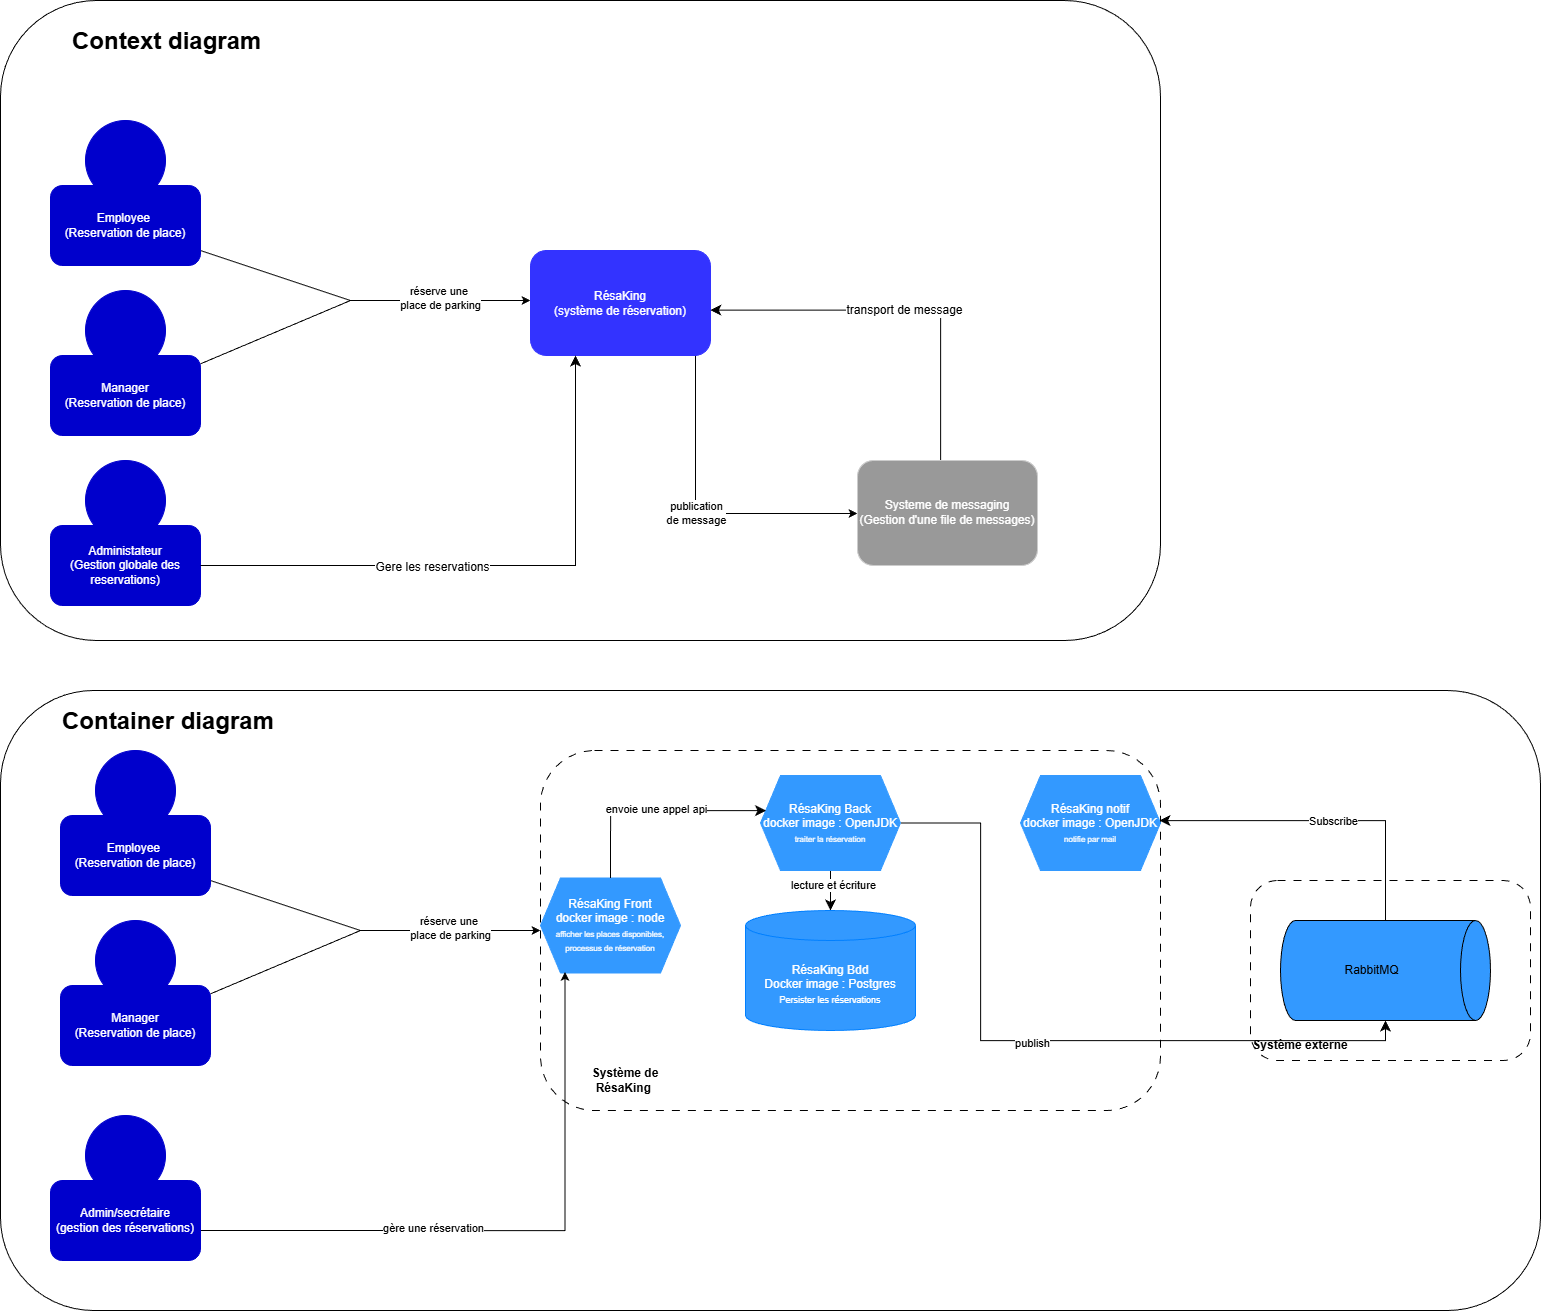

The diagram above was exported from draw.io. Its source (the exported page's mxGraphModel, read from the mxfile embedded in the PNG):
<mxGraphModel dx="3405" dy="2525" grid="1" gridSize="10" guides="1" tooltips="1" connect="1" arrows="1" fold="1" page="1" pageScale="1" pageWidth="827" pageHeight="1169" math="0" shadow="0">
  <root>
    <mxCell id="0" />
    <mxCell id="1" parent="0" />
    <mxCell id="IQD8-U92ElfGxIm7-_Jk-16" parent="1" style="rounded=1;whiteSpace=wrap;html=1;" value="" vertex="1">
      <mxGeometry height="620" width="1540" x="-780" y="-390" as="geometry" />
    </mxCell>
    <mxCell id="OEurJ3VWiiocHxt7FKPz-34" parent="1" style="rounded=1;whiteSpace=wrap;html=1;dashed=1;dashPattern=8 8;" value="" vertex="1">
      <mxGeometry height="180" width="280" x="470" y="-200" as="geometry" />
    </mxCell>
    <mxCell id="OEurJ3VWiiocHxt7FKPz-32" parent="1" style="rounded=1;whiteSpace=wrap;html=1;dashed=1;dashPattern=8 8;" value="" vertex="1">
      <mxGeometry height="360" width="620" x="-240" y="-330" as="geometry" />
    </mxCell>
    <mxCell id="IQD8-U92ElfGxIm7-_Jk-14" parent="1" style="rounded=1;whiteSpace=wrap;html=1;" value="" vertex="1">
      <mxGeometry height="640" width="1160" x="-780" y="-1080" as="geometry" />
    </mxCell>
    <mxCell id="IQD8-U92ElfGxIm7-_Jk-4" edge="1" parent="1" style="edgeStyle=orthogonalEdgeStyle;rounded=0;orthogonalLoop=1;jettySize=auto;html=1;">
      <mxGeometry relative="1" as="geometry">
        <mxPoint x="-430" y="-780" as="sourcePoint" />
        <mxPoint x="-250" y="-780" as="targetPoint" />
      </mxGeometry>
    </mxCell>
    <mxCell id="IQD8-U92ElfGxIm7-_Jk-12" connectable="0" parent="IQD8-U92ElfGxIm7-_Jk-4" style="edgeLabel;html=1;align=center;verticalAlign=middle;resizable=0;points=[];" value="réserve une&amp;nbsp;&lt;div&gt;place de parking&lt;/div&gt;" vertex="1">
      <mxGeometry relative="1" x="-0.0166" y="3" as="geometry">
        <mxPoint as="offset" />
      </mxGeometry>
    </mxCell>
    <mxCell id="IQD8-U92ElfGxIm7-_Jk-7" edge="1" parent="1" source="IQD8-U92ElfGxIm7-_Jk-5" style="edgeStyle=orthogonalEdgeStyle;rounded=0;orthogonalLoop=1;jettySize=auto;html=1;entryX=0;entryY=0.5;entryDx=0;entryDy=0;" target="IQD8-U92ElfGxIm7-_Jk-9">
      <mxGeometry relative="1" as="geometry">
        <Array as="points">
          <mxPoint x="-85" y="-567" />
          <mxPoint x="77" y="-567" />
        </Array>
        <mxPoint x="-80" y="-345" as="targetPoint" />
      </mxGeometry>
    </mxCell>
    <mxCell id="IQD8-U92ElfGxIm7-_Jk-13" connectable="0" parent="IQD8-U92ElfGxIm7-_Jk-7" style="edgeLabel;html=1;align=center;verticalAlign=middle;resizable=0;points=[];" value="publication&lt;div&gt;de message&lt;/div&gt;" vertex="1">
      <mxGeometry relative="1" x="-0.0089" y="1" as="geometry">
        <mxPoint as="offset" />
      </mxGeometry>
    </mxCell>
    <mxCell id="IQD8-U92ElfGxIm7-_Jk-5" parent="1" style="rounded=1;whiteSpace=wrap;html=1;strokeColor=#3333FF;fillColor=#3333FF;" value="&lt;font style=&quot;color: rgb(255, 255, 255);&quot;&gt;RésaKing&lt;/font&gt;&lt;div&gt;&lt;font style=&quot;color: rgb(255, 255, 255);&quot;&gt;(système de réservation)&lt;/font&gt;&lt;/div&gt;" vertex="1">
      <mxGeometry height="105" width="180" x="-250" y="-830" as="geometry" />
    </mxCell>
    <mxCell id="zoL2fMWsI0kBS-hrkgV6-6" edge="1" parent="1" source="IQD8-U92ElfGxIm7-_Jk-9" style="edgeStyle=orthogonalEdgeStyle;rounded=0;orthogonalLoop=1;jettySize=auto;html=1;fontSize=12;startSize=8;endSize=8;entryX=0.999;entryY=0.568;entryDx=0;entryDy=0;entryPerimeter=0;" target="IQD8-U92ElfGxIm7-_Jk-5">
      <mxGeometry relative="1" as="geometry">
        <Array as="points">
          <mxPoint x="160" y="-770" />
        </Array>
        <mxPoint x="160" y="-509.96296296296305" as="targetPoint" />
      </mxGeometry>
    </mxCell>
    <mxCell id="zoL2fMWsI0kBS-hrkgV6-18" connectable="0" parent="zoL2fMWsI0kBS-hrkgV6-6" style="edgeLabel;html=1;align=center;verticalAlign=middle;resizable=0;points=[];fontSize=12;" value="transport de message" vertex="1">
      <mxGeometry relative="1" x="-0.0178" as="geometry">
        <mxPoint as="offset" />
      </mxGeometry>
    </mxCell>
    <mxCell id="IQD8-U92ElfGxIm7-_Jk-9" parent="1" style="rounded=1;whiteSpace=wrap;html=1;fillColor=#999999;strokeColor=#CCCCCC;" value="&lt;div&gt;&lt;font style=&quot;color: rgb(255, 255, 255);&quot;&gt;Systeme de messaging&lt;/font&gt;&lt;/div&gt;&lt;div&gt;&lt;font style=&quot;color: rgb(255, 255, 255);&quot;&gt;(Gestion d'une file de messages)&lt;/font&gt;&lt;/div&gt;" vertex="1">
      <mxGeometry height="105" width="180" x="77" y="-620" as="geometry" />
    </mxCell>
    <mxCell id="IQD8-U92ElfGxIm7-_Jk-15" parent="1" style="text;html=1;whiteSpace=wrap;overflow=hidden;rounded=0;" value="&lt;h1 style=&quot;margin-top: 0px;&quot;&gt;Context diagram&lt;/h1&gt;" vertex="1">
      <mxGeometry height="120" width="200" x="-710" y="-1060" as="geometry" />
    </mxCell>
    <mxCell id="IQD8-U92ElfGxIm7-_Jk-25" parent="1" style="text;html=1;whiteSpace=wrap;overflow=hidden;rounded=0;" value="&lt;h1 style=&quot;margin-top: 0px;&quot;&gt;Container diagram&lt;/h1&gt;" vertex="1">
      <mxGeometry height="120" width="220" x="-720" y="-380" as="geometry" />
    </mxCell>
    <mxCell id="zoL2fMWsI0kBS-hrkgV6-4" edge="1" parent="1" source="IQD8-U92ElfGxIm7-_Jk-32" style="edgeStyle=orthogonalEdgeStyle;rounded=0;orthogonalLoop=1;jettySize=auto;html=1;fontSize=12;startSize=8;endSize=8;exitX=1;exitY=0.5;exitDx=0;exitDy=0;" target="IQD8-U92ElfGxIm7-_Jk-35">
      <mxGeometry relative="1" as="geometry">
        <Array as="points">
          <mxPoint x="200" y="-257" />
          <mxPoint x="200" y="-40" />
          <mxPoint x="605" y="-40" />
        </Array>
      </mxGeometry>
    </mxCell>
    <mxCell id="OEurJ3VWiiocHxt7FKPz-3" connectable="0" parent="zoL2fMWsI0kBS-hrkgV6-4" style="edgeLabel;html=1;align=center;verticalAlign=middle;resizable=0;points=[];" value="publish" vertex="1">
      <mxGeometry relative="1" x="-0.0328" y="-2" as="geometry">
        <mxPoint as="offset" />
      </mxGeometry>
    </mxCell>
    <mxCell id="IQD8-U92ElfGxIm7-_Jk-26" parent="1" style="shape=hexagon;perimeter=hexagonPerimeter2;whiteSpace=wrap;html=1;fixedSize=1;fillColor=#3399FF;strokeColor=#3399FF;" value="&lt;font style=&quot;color: rgb(255, 255, 255);&quot;&gt;RésaKing Front&lt;/font&gt;&lt;div&gt;&lt;font style=&quot;color: rgb(255, 255, 255);&quot;&gt;docker image : node&lt;/font&gt;&lt;/div&gt;&lt;div&gt;&lt;font style=&quot;color: rgb(255, 255, 255); font-size: 8px;&quot;&gt;afficher les places disponibles, processus de réservation&lt;/font&gt;&lt;/div&gt;" vertex="1">
      <mxGeometry height="95" width="140" x="-240" y="-202.5" as="geometry" />
    </mxCell>
    <mxCell id="zoL2fMWsI0kBS-hrkgV6-2" edge="1" parent="1" source="IQD8-U92ElfGxIm7-_Jk-32" style="edgeStyle=none;curved=1;rounded=0;orthogonalLoop=1;jettySize=auto;html=1;fontSize=12;startSize=8;endSize=8;" target="IQD8-U92ElfGxIm7-_Jk-34">
      <mxGeometry relative="1" as="geometry" />
    </mxCell>
    <mxCell id="OEurJ3VWiiocHxt7FKPz-2" connectable="0" parent="zoL2fMWsI0kBS-hrkgV6-2" style="edgeLabel;html=1;align=center;verticalAlign=middle;resizable=0;points=[];" value="lecture et écriture" vertex="1">
      <mxGeometry relative="1" x="-0.25" y="2" as="geometry">
        <mxPoint as="offset" />
      </mxGeometry>
    </mxCell>
    <mxCell id="IQD8-U92ElfGxIm7-_Jk-32" parent="1" style="shape=hexagon;perimeter=hexagonPerimeter2;whiteSpace=wrap;html=1;fixedSize=1;fillColor=#3399FF;strokeColor=#3399FF;" value="&lt;font style=&quot;color: rgb(255, 255, 255);&quot;&gt;RésaKing Back&lt;/font&gt;&lt;div&gt;&lt;font style=&quot;color: rgb(255, 255, 255);&quot;&gt;docker image : OpenJDK&lt;/font&gt;&lt;/div&gt;&lt;div&gt;&lt;font style=&quot;color: rgb(255, 255, 255); font-size: 8px;&quot;&gt;traiter la réservation&lt;/font&gt;&lt;/div&gt;" vertex="1">
      <mxGeometry height="95" width="140" x="-20" y="-305" as="geometry" />
    </mxCell>
    <mxCell id="IQD8-U92ElfGxIm7-_Jk-34" parent="1" style="shape=cylinder3;whiteSpace=wrap;html=1;boundedLbl=1;backgroundOutline=1;size=15;fillColor=#3399FF;strokeColor=#007FFF;" value="&lt;font style=&quot;color: rgb(255, 255, 255);&quot;&gt;RésaKing Bdd&lt;/font&gt;&lt;div&gt;&lt;font style=&quot;color: rgb(255, 255, 255);&quot;&gt;Docker image : Postgres&lt;/font&gt;&lt;/div&gt;&lt;div&gt;&lt;font style=&quot;font-size: 9px; color: rgb(255, 255, 255);&quot;&gt;Persister les réservations&lt;/font&gt;&lt;/div&gt;" vertex="1">
      <mxGeometry height="120" width="170" x="-35" y="-170" as="geometry" />
    </mxCell>
    <mxCell id="zoL2fMWsI0kBS-hrkgV6-5" edge="1" parent="1" source="IQD8-U92ElfGxIm7-_Jk-35" style="edgeStyle=orthogonalEdgeStyle;rounded=0;orthogonalLoop=1;jettySize=auto;html=1;fontSize=12;startSize=8;endSize=8;" target="6NAI51qbTG_RYyw0Mb4H-1">
      <mxGeometry relative="1" as="geometry">
        <Array as="points">
          <mxPoint x="605" y="-260" />
        </Array>
      </mxGeometry>
    </mxCell>
    <mxCell id="OEurJ3VWiiocHxt7FKPz-4" connectable="0" parent="zoL2fMWsI0kBS-hrkgV6-5" style="edgeLabel;html=1;align=center;verticalAlign=middle;resizable=0;points=[];" value="Subscribe" vertex="1">
      <mxGeometry relative="1" x="-0.0676" as="geometry">
        <mxPoint as="offset" />
      </mxGeometry>
    </mxCell>
    <mxCell id="IQD8-U92ElfGxIm7-_Jk-35" parent="1" style="shape=cylinder3;whiteSpace=wrap;html=1;boundedLbl=1;backgroundOutline=1;size=15;direction=south;fillColor=#3399FF;" value="RabbitMQ" vertex="1">
      <mxGeometry height="100" width="210" x="500" y="-160" as="geometry" />
    </mxCell>
    <mxCell id="6NAI51qbTG_RYyw0Mb4H-1" parent="1" style="shape=hexagon;perimeter=hexagonPerimeter2;whiteSpace=wrap;html=1;fixedSize=1;fillColor=#3399FF;strokeColor=#3399FF;" value="&lt;font style=&quot;color: rgb(255, 255, 255);&quot;&gt;RésaKing notif&lt;/font&gt;&lt;div&gt;&lt;font style=&quot;color: rgb(255, 255, 255);&quot;&gt;docker image : OpenJDK&lt;/font&gt;&lt;/div&gt;&lt;div&gt;&lt;font color=&quot;#ffffff&quot;&gt;&lt;span style=&quot;font-size: 8px;&quot;&gt;notifie par mail&lt;/span&gt;&lt;/font&gt;&lt;/div&gt;" vertex="1">
      <mxGeometry height="95" width="140" x="240" y="-305" as="geometry" />
    </mxCell>
    <mxCell id="zoL2fMWsI0kBS-hrkgV6-3" edge="1" parent="1" source="IQD8-U92ElfGxIm7-_Jk-26" style="edgeStyle=orthogonalEdgeStyle;rounded=0;orthogonalLoop=1;jettySize=auto;html=1;entryX=0.04;entryY=0.373;entryDx=0;entryDy=0;entryPerimeter=0;fontSize=12;startSize=8;endSize=8;exitX=0.5;exitY=0;exitDx=0;exitDy=0;">
      <mxGeometry relative="1" as="geometry">
        <Array as="points">
          <mxPoint x="-170" y="-270" />
          <mxPoint x="-14" y="-270" />
        </Array>
        <mxPoint x="-100.00203007518826" y="-154.97142857142853" as="sourcePoint" />
        <mxPoint x="-14.3900000000001" y="-269.56500000000005" as="targetPoint" />
      </mxGeometry>
    </mxCell>
    <mxCell id="OEurJ3VWiiocHxt7FKPz-1" connectable="0" parent="zoL2fMWsI0kBS-hrkgV6-3" style="edgeLabel;html=1;align=center;verticalAlign=middle;resizable=0;points=[];" value="envoie une appel api" vertex="1">
      <mxGeometry relative="1" x="0.0157" y="2" as="geometry">
        <mxPoint as="offset" />
      </mxGeometry>
    </mxCell>
    <mxCell id="zoL2fMWsI0kBS-hrkgV6-7" connectable="0" parent="1" style="group" value="" vertex="1">
      <mxGeometry height="145" width="150" x="-730" y="-960" as="geometry" />
    </mxCell>
    <mxCell id="IQD8-U92ElfGxIm7-_Jk-11" parent="zoL2fMWsI0kBS-hrkgV6-7" style="ellipse;whiteSpace=wrap;html=1;aspect=fixed;strokeColor=#0000CC;fillColor=#0000CC;" value="" vertex="1">
      <mxGeometry height="80" width="80" x="35" as="geometry" />
    </mxCell>
    <mxCell id="zoL2fMWsI0kBS-hrkgV6-14" edge="1" parent="zoL2fMWsI0kBS-hrkgV6-7" source="IQD8-U92ElfGxIm7-_Jk-10" style="edgeStyle=none;curved=1;rounded=0;orthogonalLoop=1;jettySize=auto;html=1;fontSize=12;startSize=8;endSize=8;endArrow=none;endFill=0;">
      <mxGeometry relative="1" as="geometry">
        <mxPoint x="300" y="180.00000000000023" as="targetPoint" />
      </mxGeometry>
    </mxCell>
    <mxCell id="IQD8-U92ElfGxIm7-_Jk-10" parent="zoL2fMWsI0kBS-hrkgV6-7" style="rounded=1;whiteSpace=wrap;html=1;fillColor=#0000CC;strokeColor=#0000CC;" value="&lt;font style=&quot;color: rgb(255, 255, 255);&quot;&gt;Employee&amp;nbsp;&lt;/font&gt;&lt;div&gt;&lt;font color=&quot;#ffffff&quot;&gt;(Reservation de place)&lt;/font&gt;&lt;/div&gt;" vertex="1">
      <mxGeometry height="80" width="150" y="65" as="geometry" />
    </mxCell>
    <mxCell id="zoL2fMWsI0kBS-hrkgV6-8" connectable="0" parent="1" style="group" value="" vertex="1">
      <mxGeometry height="145" width="150" x="-730" y="-790" as="geometry" />
    </mxCell>
    <mxCell id="zoL2fMWsI0kBS-hrkgV6-9" parent="zoL2fMWsI0kBS-hrkgV6-8" style="ellipse;whiteSpace=wrap;html=1;aspect=fixed;strokeColor=#0000CC;fillColor=#0000CC;" value="" vertex="1">
      <mxGeometry height="80" width="80" x="35" as="geometry" />
    </mxCell>
    <mxCell id="zoL2fMWsI0kBS-hrkgV6-15" edge="1" parent="zoL2fMWsI0kBS-hrkgV6-8" source="zoL2fMWsI0kBS-hrkgV6-10" style="edgeStyle=none;curved=1;rounded=0;orthogonalLoop=1;jettySize=auto;html=1;fontSize=12;startSize=8;endSize=8;endArrow=none;endFill=0;">
      <mxGeometry relative="1" as="geometry">
        <mxPoint x="300" y="10.000000000000227" as="targetPoint" />
      </mxGeometry>
    </mxCell>
    <mxCell id="zoL2fMWsI0kBS-hrkgV6-10" parent="zoL2fMWsI0kBS-hrkgV6-8" style="rounded=1;whiteSpace=wrap;html=1;fillColor=#0000CC;strokeColor=#0000CC;" value="&lt;font style=&quot;color: rgb(255, 255, 255);&quot;&gt;Manager&lt;/font&gt;&lt;div&gt;&lt;font style=&quot;color: rgb(255, 255, 255);&quot;&gt;(Reservation de place)&lt;/font&gt;&lt;/div&gt;" vertex="1">
      <mxGeometry height="80" width="150" y="65" as="geometry" />
    </mxCell>
    <mxCell id="zoL2fMWsI0kBS-hrkgV6-11" connectable="0" parent="1" style="group" value="" vertex="1">
      <mxGeometry height="145" width="150" x="-730" y="-620" as="geometry" />
    </mxCell>
    <mxCell id="zoL2fMWsI0kBS-hrkgV6-12" parent="zoL2fMWsI0kBS-hrkgV6-11" style="ellipse;whiteSpace=wrap;html=1;aspect=fixed;strokeColor=#0000CC;fillColor=#0000CC;" value="" vertex="1">
      <mxGeometry height="80" width="80" x="35" as="geometry" />
    </mxCell>
    <mxCell id="zoL2fMWsI0kBS-hrkgV6-13" parent="zoL2fMWsI0kBS-hrkgV6-11" style="rounded=1;whiteSpace=wrap;html=1;fillColor=#0000CC;strokeColor=#0000CC;" value="&lt;div&gt;&lt;font style=&quot;color: rgb(255, 255, 255);&quot;&gt;Administateur&lt;/font&gt;&lt;/div&gt;&lt;div&gt;&lt;font style=&quot;color: rgb(255, 255, 255);&quot;&gt;(Gestion globale des reservations)&lt;/font&gt;&lt;/div&gt;" vertex="1">
      <mxGeometry height="80" width="150" y="65" as="geometry" />
    </mxCell>
    <mxCell id="zoL2fMWsI0kBS-hrkgV6-16" edge="1" parent="1" source="zoL2fMWsI0kBS-hrkgV6-13" style="edgeStyle=orthogonalEdgeStyle;rounded=0;orthogonalLoop=1;jettySize=auto;html=1;entryX=0.25;entryY=1;entryDx=0;entryDy=0;fontSize=12;startSize=8;endSize=8;" target="IQD8-U92ElfGxIm7-_Jk-5">
      <mxGeometry relative="1" as="geometry">
        <Array as="points">
          <mxPoint x="-205" y="-515" />
        </Array>
      </mxGeometry>
    </mxCell>
    <mxCell id="zoL2fMWsI0kBS-hrkgV6-17" connectable="0" parent="zoL2fMWsI0kBS-hrkgV6-16" style="edgeLabel;html=1;align=center;verticalAlign=middle;resizable=0;points=[];fontSize=12;" value="Gere les reservations" vertex="1">
      <mxGeometry relative="1" x="-0.2107" y="-1" as="geometry">
        <mxPoint as="offset" />
      </mxGeometry>
    </mxCell>
    <mxCell id="zoL2fMWsI0kBS-hrkgV6-33" edge="1" parent="1" style="edgeStyle=orthogonalEdgeStyle;rounded=0;orthogonalLoop=1;jettySize=auto;html=1;">
      <mxGeometry relative="1" as="geometry">
        <mxPoint x="-420" y="-150" as="sourcePoint" />
        <mxPoint x="-240" y="-150" as="targetPoint" />
      </mxGeometry>
    </mxCell>
    <mxCell id="zoL2fMWsI0kBS-hrkgV6-34" connectable="0" parent="zoL2fMWsI0kBS-hrkgV6-33" style="edgeLabel;html=1;align=center;verticalAlign=middle;resizable=0;points=[];" value="réserve une&amp;nbsp;&lt;div&gt;place de parking&lt;/div&gt;" vertex="1">
      <mxGeometry relative="1" x="-0.0166" y="3" as="geometry">
        <mxPoint as="offset" />
      </mxGeometry>
    </mxCell>
    <mxCell id="zoL2fMWsI0kBS-hrkgV6-35" connectable="0" parent="1" style="group" value="" vertex="1">
      <mxGeometry height="145" width="150" x="-720" y="-330" as="geometry" />
    </mxCell>
    <mxCell id="zoL2fMWsI0kBS-hrkgV6-36" parent="zoL2fMWsI0kBS-hrkgV6-35" style="ellipse;whiteSpace=wrap;html=1;aspect=fixed;strokeColor=#0000CC;fillColor=#0000CC;" value="" vertex="1">
      <mxGeometry height="80" width="80" x="35" as="geometry" />
    </mxCell>
    <mxCell id="zoL2fMWsI0kBS-hrkgV6-37" edge="1" parent="zoL2fMWsI0kBS-hrkgV6-35" source="zoL2fMWsI0kBS-hrkgV6-38" style="edgeStyle=none;curved=1;rounded=0;orthogonalLoop=1;jettySize=auto;html=1;fontSize=12;startSize=8;endSize=8;endArrow=none;endFill=0;">
      <mxGeometry relative="1" as="geometry">
        <mxPoint x="300" y="180.00000000000023" as="targetPoint" />
      </mxGeometry>
    </mxCell>
    <mxCell id="zoL2fMWsI0kBS-hrkgV6-38" parent="zoL2fMWsI0kBS-hrkgV6-35" style="rounded=1;whiteSpace=wrap;html=1;fillColor=#0000CC;strokeColor=#0000CC;" value="&lt;font style=&quot;color: rgb(255, 255, 255);&quot;&gt;Employee&amp;nbsp;&lt;/font&gt;&lt;div&gt;&lt;font color=&quot;#ffffff&quot;&gt;(Reservation de place)&lt;/font&gt;&lt;/div&gt;" vertex="1">
      <mxGeometry height="80" width="150" y="65" as="geometry" />
    </mxCell>
    <mxCell id="zoL2fMWsI0kBS-hrkgV6-39" connectable="0" parent="1" style="group" value="" vertex="1">
      <mxGeometry height="145" width="150" x="-720" y="-160" as="geometry" />
    </mxCell>
    <mxCell id="zoL2fMWsI0kBS-hrkgV6-40" parent="zoL2fMWsI0kBS-hrkgV6-39" style="ellipse;whiteSpace=wrap;html=1;aspect=fixed;strokeColor=#0000CC;fillColor=#0000CC;" value="" vertex="1">
      <mxGeometry height="80" width="80" x="35" as="geometry" />
    </mxCell>
    <mxCell id="zoL2fMWsI0kBS-hrkgV6-41" edge="1" parent="zoL2fMWsI0kBS-hrkgV6-39" source="zoL2fMWsI0kBS-hrkgV6-42" style="edgeStyle=none;curved=1;rounded=0;orthogonalLoop=1;jettySize=auto;html=1;fontSize=12;startSize=8;endSize=8;endArrow=none;endFill=0;">
      <mxGeometry relative="1" as="geometry">
        <mxPoint x="300" y="10.000000000000227" as="targetPoint" />
      </mxGeometry>
    </mxCell>
    <mxCell id="zoL2fMWsI0kBS-hrkgV6-42" parent="zoL2fMWsI0kBS-hrkgV6-39" style="rounded=1;whiteSpace=wrap;html=1;fillColor=#0000CC;strokeColor=#0000CC;" value="&lt;font style=&quot;color: rgb(255, 255, 255);&quot;&gt;Manager&lt;/font&gt;&lt;div&gt;&lt;font style=&quot;color: rgb(255, 255, 255);&quot;&gt;(Reservation de place)&lt;/font&gt;&lt;/div&gt;" vertex="1">
      <mxGeometry height="80" width="150" y="65" as="geometry" />
    </mxCell>
    <mxCell id="OEurJ3VWiiocHxt7FKPz-22" edge="1" parent="1" style="edgeStyle=orthogonalEdgeStyle;rounded=0;orthogonalLoop=1;jettySize=auto;html=1;entryX=0.175;entryY=0.989;entryDx=0;entryDy=0;entryPerimeter=0;" target="IQD8-U92ElfGxIm7-_Jk-26">
      <mxGeometry relative="1" as="geometry">
        <mxPoint x="-580" y="150" as="sourcePoint" />
        <mxPoint x="-400" y="150" as="targetPoint" />
      </mxGeometry>
    </mxCell>
    <mxCell id="OEurJ3VWiiocHxt7FKPz-23" connectable="0" parent="OEurJ3VWiiocHxt7FKPz-22" style="edgeLabel;html=1;align=center;verticalAlign=middle;resizable=0;points=[];" value="gère une réservation" vertex="1">
      <mxGeometry relative="1" x="-0.0166" y="3" as="geometry">
        <mxPoint x="-75" as="offset" />
      </mxGeometry>
    </mxCell>
    <mxCell id="OEurJ3VWiiocHxt7FKPz-28" connectable="0" parent="1" style="group" value="" vertex="1">
      <mxGeometry height="145" width="150" x="-730" y="35" as="geometry" />
    </mxCell>
    <mxCell id="OEurJ3VWiiocHxt7FKPz-29" parent="OEurJ3VWiiocHxt7FKPz-28" style="ellipse;whiteSpace=wrap;html=1;aspect=fixed;strokeColor=#0000CC;fillColor=#0000CC;" value="" vertex="1">
      <mxGeometry height="80" width="80" x="35" as="geometry" />
    </mxCell>
    <mxCell id="OEurJ3VWiiocHxt7FKPz-31" parent="OEurJ3VWiiocHxt7FKPz-28" style="rounded=1;whiteSpace=wrap;html=1;fillColor=#0000CC;strokeColor=#0000CC;" value="&lt;font color=&quot;#ffffff&quot;&gt;Admin/secrétaire&lt;/font&gt;&lt;div&gt;&lt;font color=&quot;#ffffff&quot;&gt;(gestion des réservations)&lt;/font&gt;&lt;/div&gt;" vertex="1">
      <mxGeometry height="80" width="150" y="65" as="geometry" />
    </mxCell>
    <mxCell id="OEurJ3VWiiocHxt7FKPz-33" parent="1" style="text;html=1;whiteSpace=wrap;strokeColor=none;fillColor=none;align=center;verticalAlign=middle;rounded=0;fontStyle=1" value="Système de RésaKing&amp;nbsp;" vertex="1">
      <mxGeometry height="30" width="90" x="-200" y="-15" as="geometry" />
    </mxCell>
    <mxCell id="OEurJ3VWiiocHxt7FKPz-35" parent="1" style="text;html=1;whiteSpace=wrap;strokeColor=none;fillColor=none;align=center;verticalAlign=middle;rounded=0;fontStyle=1" value="Système externe" vertex="1">
      <mxGeometry height="30" width="100" x="470" y="-50" as="geometry" />
    </mxCell>
  </root>
</mxGraphModel>